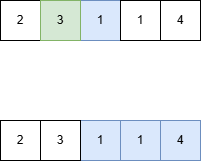

The diagram above was exported from draw.io. Its source (the exported page's mxGraphModel, read from the mxfile embedded in the PNG):
<mxGraphModel dx="1434" dy="746" grid="1" gridSize="10" guides="1" tooltips="1" connect="1" arrows="1" fold="1" page="1" pageScale="1" pageWidth="827" pageHeight="1169" math="0" shadow="0">
  <root>
    <mxCell id="0" />
    <mxCell id="1" parent="0" />
    <mxCell id="DqH-lm2NfIznMt1O0QF--1" value="2" style="rounded=0;whiteSpace=wrap;html=1;" vertex="1" parent="1">
      <mxGeometry x="200" y="120" width="40" height="40" as="geometry" />
    </mxCell>
    <mxCell id="DqH-lm2NfIznMt1O0QF--2" value="1" style="rounded=0;whiteSpace=wrap;html=1;fillColor=#dae8fc;strokeColor=#6c8ebf;" vertex="1" parent="1">
      <mxGeometry x="280" y="120" width="40" height="40" as="geometry" />
    </mxCell>
    <mxCell id="DqH-lm2NfIznMt1O0QF--3" value="3" style="rounded=0;whiteSpace=wrap;html=1;fillColor=#d5e8d4;strokeColor=#82b366;" vertex="1" parent="1">
      <mxGeometry x="240" y="120" width="40" height="40" as="geometry" />
    </mxCell>
    <mxCell id="DqH-lm2NfIznMt1O0QF--4" value="1" style="rounded=0;whiteSpace=wrap;html=1;" vertex="1" parent="1">
      <mxGeometry x="320" y="120" width="40" height="40" as="geometry" />
    </mxCell>
    <mxCell id="DqH-lm2NfIznMt1O0QF--5" value="4" style="rounded=0;whiteSpace=wrap;html=1;" vertex="1" parent="1">
      <mxGeometry x="360" y="120" width="40" height="40" as="geometry" />
    </mxCell>
    <mxCell id="DqH-lm2NfIznMt1O0QF--9" value="2" style="rounded=0;whiteSpace=wrap;html=1;" vertex="1" parent="1">
      <mxGeometry x="200" y="240" width="40" height="40" as="geometry" />
    </mxCell>
    <mxCell id="DqH-lm2NfIznMt1O0QF--10" value="1" style="rounded=0;whiteSpace=wrap;html=1;fillColor=#dae8fc;strokeColor=#6c8ebf;" vertex="1" parent="1">
      <mxGeometry x="280" y="240" width="40" height="40" as="geometry" />
    </mxCell>
    <mxCell id="DqH-lm2NfIznMt1O0QF--11" value="3" style="rounded=0;whiteSpace=wrap;html=1;" vertex="1" parent="1">
      <mxGeometry x="240" y="240" width="40" height="40" as="geometry" />
    </mxCell>
    <mxCell id="DqH-lm2NfIznMt1O0QF--12" value="1" style="rounded=0;whiteSpace=wrap;html=1;fillColor=#dae8fc;strokeColor=#6c8ebf;" vertex="1" parent="1">
      <mxGeometry x="320" y="240" width="40" height="40" as="geometry" />
    </mxCell>
    <mxCell id="DqH-lm2NfIznMt1O0QF--13" value="4" style="rounded=0;whiteSpace=wrap;html=1;fillColor=#dae8fc;strokeColor=#6c8ebf;" vertex="1" parent="1">
      <mxGeometry x="360" y="240" width="40" height="40" as="geometry" />
    </mxCell>
  </root>
</mxGraphModel>